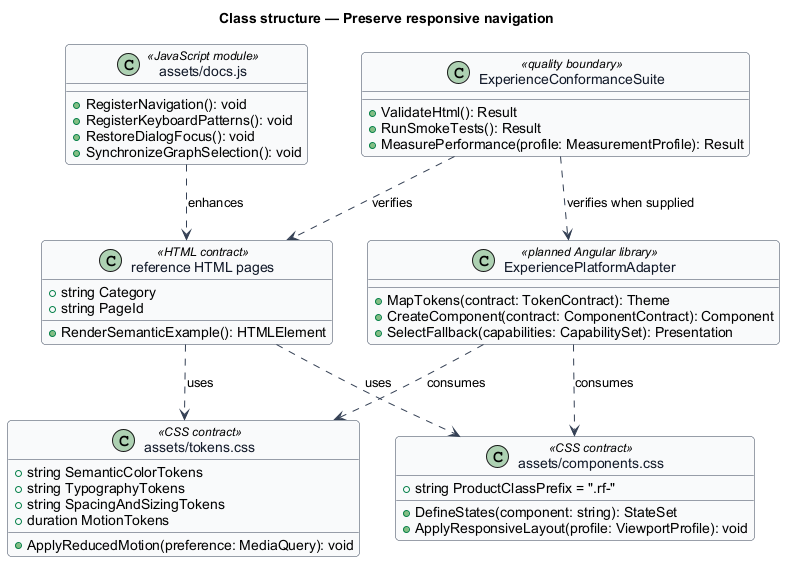

The diagram above was rendered by PlantUML. Its source (embedded in the PNG):
@startuml
skinparam backgroundColor #FFFFFF
skinparam shadowing false
skinparam roundcorner 8
skinparam defaultFontName Arial
skinparam ArrowColor #344054
skinparam class {
  BorderColor #344054
  FontColor #101828
  BackgroundColor #F9FAFB
}
title Class structure — Preserve responsive navigation

class "assets/tokens.css" as TokenContract <<CSS contract>> {
  +string SemanticColorTokens
  +string TypographyTokens
  +string SpacingAndSizingTokens
  +duration MotionTokens
  +ApplyReducedMotion(preference: MediaQuery): void
}

class "assets/components.css" as ComponentContract <<CSS contract>> {
  +string ProductClassPrefix = ".rf-"
  +DefineStates(component: string): StateSet
  +ApplyResponsiveLayout(profile: ViewportProfile): void
}

class "reference HTML pages" as ReferencePage <<HTML contract>> {
  +string Category
  +string PageId
  +RenderSemanticExample(): HTMLElement
}

class "assets/docs.js" as DocumentationRuntime <<JavaScript module>> {
  +RegisterNavigation(): void
  +RegisterKeyboardPatterns(): void
  +RestoreDialogFocus(): void
  +SynchronizeGraphSelection(): void
}

class ExperiencePlatformAdapter <<planned Angular library>> {
  +MapTokens(contract: TokenContract): Theme
  +CreateComponent(contract: ComponentContract): Component
  +SelectFallback(capabilities: CapabilitySet): Presentation
}

class ExperienceConformanceSuite <<quality boundary>> {
  +ValidateHtml(): Result
  +RunSmokeTests(): Result
  +MeasurePerformance(profile: MeasurementProfile): Result
}

ReferencePage ..> TokenContract : uses
ReferencePage ..> ComponentContract : uses
DocumentationRuntime ..> ReferencePage : enhances
ExperiencePlatformAdapter ..> TokenContract : consumes
ExperiencePlatformAdapter ..> ComponentContract : consumes
ExperienceConformanceSuite ..> ReferencePage : verifies
ExperienceConformanceSuite ..> ExperiencePlatformAdapter : verifies when supplied
@enduml